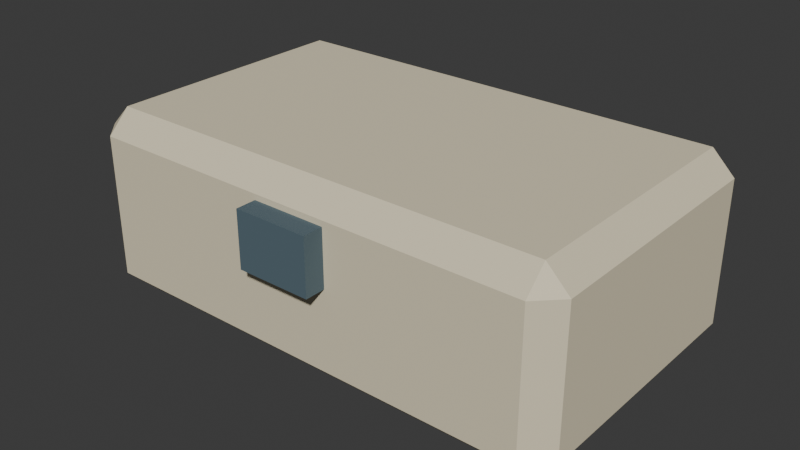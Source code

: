 # Source: set_egg_carton.blend  (saved by Blender 5.2.45; exported with 4.5.12 LTS)
import bpy
from mathutils import Matrix  # noqa: F401  (used for matrix-valued properties, if any)

bpy.ops.wm.read_factory_settings(use_empty=True)
scene = bpy.context.scene
scene.name = 'Scene'

# ---- collections
col_collection = bpy.data.collections.new('Collection'); scene.collection.children.link(col_collection)

# ---- materials (node trees are filled in below, after node groups)
mat_set_egg_carton_palette = bpy.data.materials.new('set_egg_carton palette')

# ---- material node trees
mat_set_egg_carton_palette.use_nodes = True; mat_set_egg_carton_palette.node_tree.nodes.clear()
_N = mat_set_egg_carton_palette.node_tree.nodes; _L = mat_set_egg_carton_palette.node_tree.links
n0 = _N.new('ShaderNodeBsdfPrincipled'); n0.name = 'Principled BSDF'; n0.location = (-200, 100)
n0.inputs[2].default_value = 0.78
n0.inputs[10].default_value = 0.005
n1 = _N.new('ShaderNodeOutputMaterial'); n1.name = 'Material Output'; n1.location = (200, 100)
n2 = _N.new('ShaderNodeVertexColor'); n2.name = 'Color Attribute'; n2.location = (0, 0)
n2.layer_name = 'Color'
_L.new(n0.outputs[0], n1.inputs[0])
_L.new(n2.outputs[0], n0.inputs[0])
n1.is_active_output = True

# ---- world
world_world = bpy.data.worlds.new('World'); scene.world = world_world
world_world.use_nodes = True; world_world.node_tree.nodes.clear()
_N = world_world.node_tree.nodes; _L = world_world.node_tree.links
n0 = _N.new('ShaderNodeOutputWorld'); n0.name = 'World Output'; n0.location = (200, 100)
n1 = _N.new('ShaderNodeBackground'); n1.name = 'Background'; n1.location = (-200, 100)
n1.inputs[0].default_value = (0.05088, 0.05088, 0.05088, 1.0)
_L.new(n1.outputs[0], n0.inputs[0])
n0.is_active_output = True
world_world.color = (0.05088, 0.05088, 0.05088)
world_world.sun_shadow_jitter_overblur = 0.0

# ---- meshes
me_cube_501 = bpy.data.meshes.new('Cube.501')
me_cube_501.from_pydata([(-0.121, -0.068, -0.05), (-0.121, -0.08, -0.038), (-0.133, -0.068, -0.038), (-0.121, -0.08, 0.038), (-0.121, -0.068, 0.05), (-0.133, -0.068, 0.038), (-0.121, 0.068, -0.05), (-0.133, 0.068, -0.038), (-0.121, 0.08, -0.038), (-0.121, 0.068, 0.05), (-0.121, 0.08, 0.038), (-0.133, 0.068, 0.038), (0.121, -0.068, -0.05), (0.133, -0.068, -0.038), (0.121, -0.08, -0.038), (0.121, -0.068, 0.05), (0.121, -0.08, 0.038), (0.133, -0.068, 0.038), (0.121, 0.068, -0.05), (0.121, 0.08, -0.038), (0.133, 0.068, -0.038), (0.121, 0.068, 0.05), (0.133, 0.068, 0.038), (0.121, 0.08, 0.038), (-0.02, -0.091, 0.005), (-0.02, -0.091, 0.035), (-0.02, -0.079, 0.005), (-0.02, -0.079, 0.035), (0.02, -0.091, 0.005), (0.02, -0.091, 0.035), (0.02, -0.079, 0.005), (0.02, -0.079, 0.035)], [], [(0, 1, 2), (3, 4, 5), (6, 7, 8), (9, 10, 11), (12, 13, 14), (15, 16, 17), (18, 19, 20), (21, 22, 23), (6, 0, 2, 7), (1, 3, 5, 2), (4, 9, 11, 5), (10, 8, 7, 11), (18, 6, 8, 19), (9, 21, 23, 10), (22, 20, 19, 23), (12, 18, 20, 13), (21, 15, 17, 22), (16, 14, 13, 17), (0, 12, 14, 1), (15, 4, 3, 16), (6, 18, 12, 0), (2, 5, 11, 7), (14, 16, 3, 1), (21, 9, 4, 15), (8, 10, 23, 19), (20, 22, 17, 13), (24, 25, 27, 26), (26, 27, 31, 30), (30, 31, 29, 28), (28, 29, 25, 24), (26, 30, 28, 24), (31, 27, 25, 29)])
_uv = me_cube_501.uv_layers.new(name='UVMap')
_uv.uv.foreach_set('vector', [0.1363, 0.7313, 0.1363, 0.75, 0.125, 0.7312, 0.595, 0.9887, 0.625, 0.9887, 0.595, 1.0, 0.1363, 0.5188, 0.125, 0.5188, 0.1363, 0.5, 0.625, 0.2513, 0.595, 0.2613, 0.595, 0.2359, 0.3637, 0.7313, 0.3975, 0.7312, 0.3844, 0.7556, 0.6306, 0.7463, 0.595, 0.7613, 0.595, 0.7359, 0.3637, 0.5188, 0.3844, 0.4944, 0.3975, 0.5188, 0.6306, 0.5112, 0.595, 0.5187, 0.595, 0.4915, 0.1363, 0.5188, 0.1363, 0.7313, 0.125, 0.7312, 0.125, 0.5188, 0.405, 0.0, 0.595, 0.0, 0.595, 0.01875, 0.405, 0.01875, 0.625, 0.01875, 0.625, 0.2513, 0.595, 0.2359, 0.595, 0.01875, 0.595, 0.2613, 0.405, 0.2613, 0.405, 0.2313, 0.595, 0.2359, 0.3637, 0.5188, 0.1363, 0.5188, 0.1363, 0.5, 0.3844, 0.4944, 0.625, 0.2513, 0.6306, 0.5112, 0.595, 0.4915, 0.595, 0.2613, 0.595, 0.5187, 0.3975, 0.5188, 0.3844, 0.4944, 0.595, 0.4915, 0.3637, 0.7313, 0.3637, 0.5188, 0.3975, 0.5188, 0.3975, 0.7312, 0.6306, 0.5112, 0.6306, 0.7463, 0.595, 0.7359, 0.595, 0.5187, 0.595, 0.7613, 0.3844, 0.7556, 0.3975, 0.7312, 0.595, 0.7359, 0.1363, 0.7313, 0.3637, 0.7313, 0.3844, 0.7556, 0.1363, 0.75, 0.6306, 0.7463, 0.625, 0.9887, 0.595, 0.9887, 0.595, 0.7613, 0.1363, 0.5188, 0.3637, 0.5188, 0.3637, 0.7313, 0.1363, 0.7313, 0.405, 0.01875, 0.595, 0.01875, 0.595, 0.2359, 0.405, 0.2313, 0.3844, 0.7556, 0.595, 0.7613, 0.595, 0.9887, 0.405, 0.9887, 0.6306, 0.5112, 0.8637, 0.5188, 0.8637, 0.7313, 0.6306, 0.7463, 0.405, 0.2613, 0.595, 0.2613, 0.595, 0.4915, 0.3844, 0.4944, 0.3975, 0.5188, 0.595, 0.5187, 0.595, 0.7359, 0.3975, 0.7312, 0.375, 0.0, 0.625, 0.0, 0.625, 0.25, 0.375, 0.25, 0.375, 0.25, 0.625, 0.25, 0.625, 0.5, 0.375, 0.5, 0.375, 0.5, 0.625, 0.5, 0.625, 0.75, 0.375, 0.75, 0.375, 0.75, 0.625, 0.75, 0.625, 1.0, 0.375, 1.0, 0.125, 0.5, 0.375, 0.5, 0.375, 0.75, 0.125, 0.75, 0.625, 0.5, 0.875, 0.5, 0.875, 0.75, 0.625, 0.75])
_ca = me_cube_501.color_attributes.new('Color', 'BYTE_COLOR', 'CORNER')
_ca.data.foreach_set('color', [0.7835, 0.7011, 0.5029, 1.0, 0.7835, 0.7011, 0.5029, 1.0, 0.7835, 0.7011, 0.5029, 1.0, 0.7835, 0.7011, 0.5029, 1.0, 0.7835, 0.7011, 0.5029, 1.0, 0.7835, 0.7011, 0.5029, 1.0, 0.7835, 0.7011, 0.5029, 1.0, 0.7835, 0.7011, 0.5029, 1.0, 0.7835, 0.7011, 0.5029, 1.0, 0.7835, 0.7011, 0.5029, 1.0, 0.7835, 0.7011, 0.5029, 1.0, 0.7835, 0.7011, 0.5029, 1.0, 0.7835, 0.7011, 0.5029, 1.0, 0.7835, 0.7011, 0.5029, 1.0, 0.7835, 0.7011, 0.5029, 1.0, 0.7835, 0.7011, 0.5029, 1.0, 0.7835, 0.7011, 0.5029, 1.0, 0.7835, 0.7011, 0.5029, 1.0, 0.7835, 0.7011, 0.5029, 1.0, 0.7835, 0.7011, 0.5029, 1.0, 0.7835, 0.7011, 0.5029, 1.0, 0.7835, 0.7011, 0.5029, 1.0, 0.7835, 0.7011, 0.5029, 1.0, 0.7835, 0.7011, 0.5029, 1.0, 0.7835, 0.7011, 0.5029, 1.0, 0.7835, 0.7011, 0.5029, 1.0, 0.7835, 0.7011, 0.5029, 1.0, 0.7835, 0.7011, 0.5029, 1.0, 0.7835, 0.7011, 0.5029, 1.0, 0.7835, 0.7011, 0.5029, 1.0, 0.7835, 0.7011, 0.5029, 1.0, 0.7835, 0.7011, 0.5029, 1.0, 0.7835, 0.7011, 0.5029, 1.0, 0.7835, 0.7011, 0.5029, 1.0, 0.7835, 0.7011, 0.5029, 1.0, 0.7835, 0.7011, 0.5029, 1.0, 0.7835, 0.7011, 0.5029, 1.0, 0.7835, 0.7011, 0.5029, 1.0, 0.7835, 0.7011, 0.5029, 1.0, 0.7835, 0.7011, 0.5029, 1.0, 0.7835, 0.7011, 0.5029, 1.0, 0.7835, 0.7011, 0.5029, 1.0, 0.7835, 0.7011, 0.5029, 1.0, 0.7835, 0.7011, 0.5029, 1.0, 0.7835, 0.7011, 0.5029, 1.0, 0.7835, 0.7011, 0.5029, 1.0, 0.7835, 0.7011, 0.5029, 1.0, 0.7835, 0.7011, 0.5029, 1.0, 0.7835, 0.7011, 0.5029, 1.0, 0.7835, 0.7011, 0.5029, 1.0, 0.7835, 0.7011, 0.5029, 1.0, 0.7835, 0.7011, 0.5029, 1.0, 0.7835, 0.7011, 0.5029, 1.0, 0.7835, 0.7011, 0.5029, 1.0, 0.7835, 0.7011, 0.5029, 1.0, 0.7835, 0.7011, 0.5029, 1.0, 0.7835, 0.7011, 0.5029, 1.0, 0.7835, 0.7011, 0.5029, 1.0, 0.7835, 0.7011, 0.5029, 1.0, 0.7835, 0.7011, 0.5029, 1.0, 0.7835, 0.7011, 0.5029, 1.0, 0.7835, 0.7011, 0.5029, 1.0, 0.7835, 0.7011, 0.5029, 1.0, 0.7835, 0.7011, 0.5029, 1.0, 0.7835, 0.7011, 0.5029, 1.0, 0.7835, 0.7011, 0.5029, 1.0, 0.7835, 0.7011, 0.5029, 1.0, 0.7835, 0.7011, 0.5029, 1.0, 0.7835, 0.7011, 0.5029, 1.0, 0.7835, 0.7011, 0.5029, 1.0, 0.7835, 0.7011, 0.5029, 1.0, 0.7835, 0.7011, 0.5029, 1.0, 0.7835, 0.7011, 0.5029, 1.0, 0.7835, 0.7011, 0.5029, 1.0, 0.7835, 0.7011, 0.5029, 1.0, 0.7835, 0.7011, 0.5029, 1.0, 0.7835, 0.7011, 0.5029, 1.0, 0.7835, 0.7011, 0.5029, 1.0, 0.7835, 0.7011, 0.5029, 1.0, 0.7835, 0.7011, 0.5029, 1.0, 0.7835, 0.7011, 0.5029, 1.0, 0.7835, 0.7011, 0.5029, 1.0, 0.7835, 0.7011, 0.5029, 1.0, 0.7835, 0.7011, 0.5029, 1.0, 0.7835, 0.7011, 0.5029, 1.0, 0.7835, 0.7011, 0.5029, 1.0, 0.7835, 0.7011, 0.5029, 1.0, 0.7835, 0.7011, 0.5029, 1.0, 0.7835, 0.7011, 0.5029, 1.0, 0.7835, 0.7011, 0.5029, 1.0, 0.7835, 0.7011, 0.5029, 1.0, 0.7835, 0.7011, 0.5029, 1.0, 0.7835, 0.7011, 0.5029, 1.0, 0.7835, 0.7011, 0.5029, 1.0, 0.7835, 0.7011, 0.5029, 1.0, 0.7835, 0.7011, 0.5029, 1.0, 0.09084, 0.1413, 0.1714, 1.0, 0.09084, 0.1413, 0.1714, 1.0, 0.09084, 0.1413, 0.1714, 1.0, 0.09084, 0.1413, 0.1714, 1.0, 0.09084, 0.1413, 0.1714, 1.0, 0.09084, 0.1413, 0.1714, 1.0, 0.09084, 0.1413, 0.1714, 1.0, 0.09084, 0.1413, 0.1714, 1.0, 0.09084, 0.1413, 0.1714, 1.0, 0.09084, 0.1413, 0.1714, 1.0, 0.09084, 0.1413, 0.1714, 1.0, 0.09084, 0.1413, 0.1714, 1.0, 0.09084, 0.1413, 0.1714, 1.0, 0.09084, 0.1413, 0.1714, 1.0, 0.09084, 0.1413, 0.1714, 1.0, 0.09084, 0.1413, 0.1714, 1.0, 0.09084, 0.1413, 0.1714, 1.0, 0.09084, 0.1413, 0.1714, 1.0, 0.09084, 0.1413, 0.1714, 1.0, 0.09084, 0.1413, 0.1714, 1.0, 0.09084, 0.1413, 0.1714, 1.0, 0.09084, 0.1413, 0.1714, 1.0, 0.09084, 0.1413, 0.1714, 1.0, 0.09084, 0.1413, 0.1714, 1.0])
me_cube_501.materials.append(mat_set_egg_carton_palette)
me_cube_501.update()

# ---- objects
ob_set_egg_carton = bpy.data.objects.new('set_egg_carton', me_cube_501)

# ---- transforms, parenting, visibility, modifiers, constraints
ob_set_egg_carton.location = (0.0, 0.0, 0.05)

# ---- collection membership
col_collection.objects.link(ob_set_egg_carton)

# ---- scene / render settings (as saved in the file)
scene.frame_start = 1; scene.frame_end = 250; scene.frame_set(1)
scene.render.engine = 'BLENDER_EEVEE_NEXT'
scene.render.bake_bias = 0.0
scene.render.bake_samples = 0
scene.render.compositor_device = 'GPU'
scene.eevee.use_volume_custom_range = False
scene.eevee.fast_gi_thickness_near = 0.1
scene.eevee.fast_gi_thickness_far = 0.0
scene.eevee.ray_tracing_options.screen_trace_thickness = 0.1
bpy.context.view_layer.update()

# ---- added for rendering (the .blend has no active camera and no usable light): camera, sun
cam_auto = bpy.data.cameras.new('AutoCamera')
cam_auto.lens = 50.0
cam_auto.sensor_width = 36.0
cam_auto.clip_end = 1000.0
ob_auto_camera = bpy.data.objects.new('AutoCamera', cam_auto)
scene.collection.objects.link(ob_auto_camera)
ob_auto_camera.location = (0.306858, -0.37373, 0.295487)
ob_auto_camera.rotation_euler = (1.09748, -7.21219e-08, 0.694738)
scene.camera = ob_auto_camera
light_auto_sun = bpy.data.lights.new('AutoSun', 'SUN')
light_auto_sun.energy = 3.0
light_auto_sun.angle = 0.0523599
ob_auto_sun = bpy.data.objects.new('AutoSun', light_auto_sun)
scene.collection.objects.link(ob_auto_sun)
ob_auto_sun.rotation_euler = (0.872665, 0.174533, 0.523599)
bpy.context.view_layer.update()
